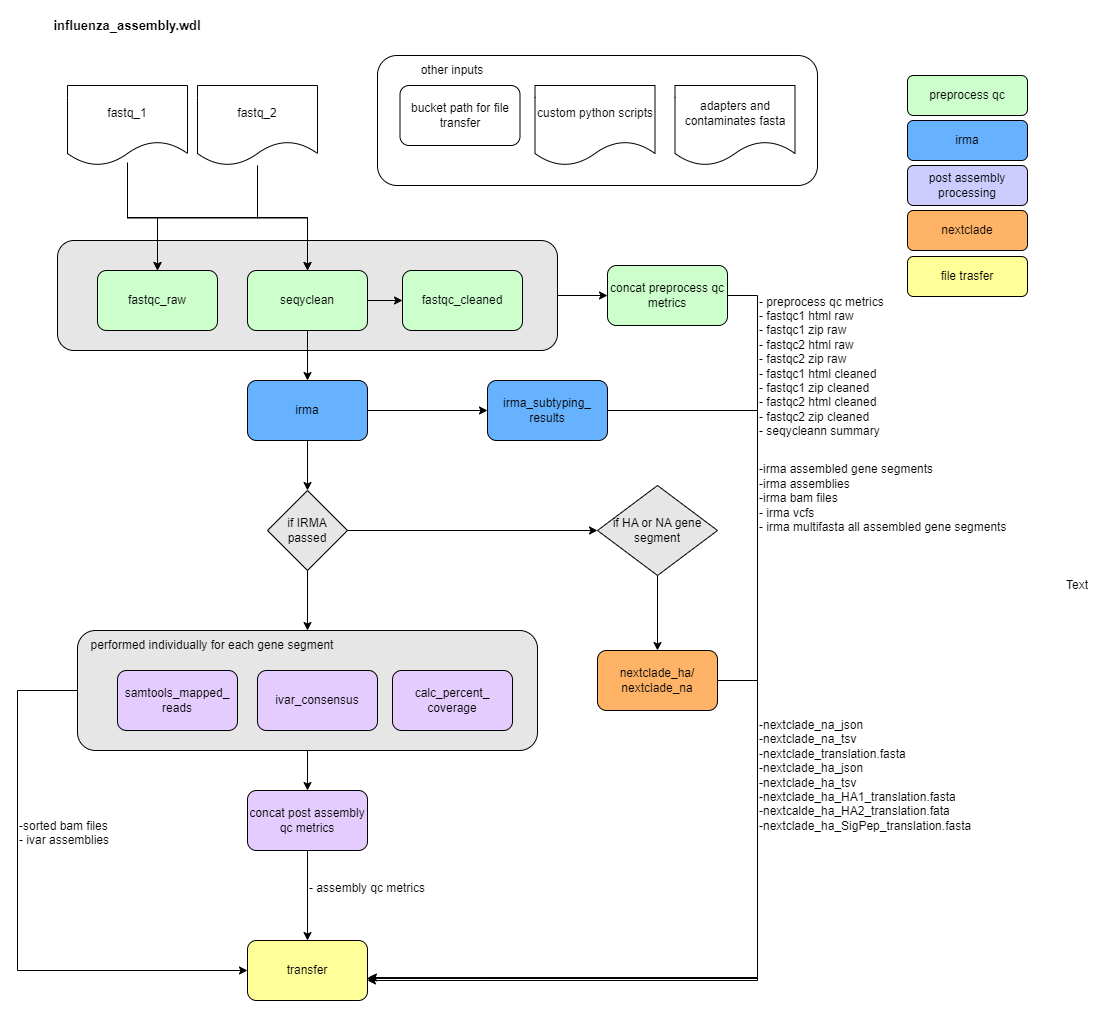

The diagram above was exported from draw.io. Its source (the exported page's mxGraphModel, read from the mxfile embedded in the PNG):
<mxGraphModel dx="1050" dy="522" grid="1" gridSize="10" guides="1" tooltips="1" connect="1" arrows="1" fold="1" page="1" pageScale="1" pageWidth="850" pageHeight="1100" math="0" shadow="0">
  <root>
    <mxCell id="0" />
    <mxCell id="1" parent="0" />
    <mxCell id="ggyO0KAo76pjYAjJ0Oas-55" style="edgeStyle=orthogonalEdgeStyle;rounded=0;orthogonalLoop=1;jettySize=auto;html=1;entryX=0;entryY=0.5;entryDx=0;entryDy=0;" edge="1" parent="1" source="ggyO0KAo76pjYAjJ0Oas-54" target="ggyO0KAo76pjYAjJ0Oas-11">
      <mxGeometry relative="1" as="geometry" />
    </mxCell>
    <mxCell id="ggyO0KAo76pjYAjJ0Oas-54" value="" style="rounded=1;whiteSpace=wrap;html=1;fillColor=#E6E6E6;" vertex="1" parent="1">
      <mxGeometry x="80" y="300" width="500" height="110" as="geometry" />
    </mxCell>
    <mxCell id="ggyO0KAo76pjYAjJ0Oas-43" style="edgeStyle=orthogonalEdgeStyle;rounded=0;orthogonalLoop=1;jettySize=auto;html=1;entryX=0.5;entryY=0;entryDx=0;entryDy=0;" edge="1" parent="1" source="ggyO0KAo76pjYAjJ0Oas-25" target="ggyO0KAo76pjYAjJ0Oas-26">
      <mxGeometry relative="1" as="geometry" />
    </mxCell>
    <mxCell id="ggyO0KAo76pjYAjJ0Oas-59" style="edgeStyle=orthogonalEdgeStyle;rounded=0;orthogonalLoop=1;jettySize=auto;html=1;entryX=0;entryY=0.5;entryDx=0;entryDy=0;" edge="1" parent="1" source="ggyO0KAo76pjYAjJ0Oas-25" target="ggyO0KAo76pjYAjJ0Oas-28">
      <mxGeometry relative="1" as="geometry">
        <Array as="points">
          <mxPoint x="40" y="750" />
          <mxPoint x="40" y="1030" />
        </Array>
      </mxGeometry>
    </mxCell>
    <mxCell id="ggyO0KAo76pjYAjJ0Oas-25" value="" style="rounded=1;whiteSpace=wrap;html=1;fillColor=#E6E6E6;" vertex="1" parent="1">
      <mxGeometry x="100" y="690" width="460" height="120" as="geometry" />
    </mxCell>
    <mxCell id="ggyO0KAo76pjYAjJ0Oas-7" value="" style="rounded=1;whiteSpace=wrap;html=1;" vertex="1" parent="1">
      <mxGeometry x="400" y="115" width="440" height="130" as="geometry" />
    </mxCell>
    <mxCell id="ggyO0KAo76pjYAjJ0Oas-1" value="influenza_assembly.wdl" style="text;html=1;align=center;verticalAlign=middle;whiteSpace=wrap;rounded=0;fontStyle=1;fontSize=13;" vertex="1" parent="1">
      <mxGeometry x="120" y="70" width="60" height="30" as="geometry" />
    </mxCell>
    <mxCell id="ggyO0KAo76pjYAjJ0Oas-2" value="custom python scripts" style="shape=document;whiteSpace=wrap;html=1;boundedLbl=1;" vertex="1" parent="1">
      <mxGeometry x="557.5" y="145" width="120" height="80" as="geometry" />
    </mxCell>
    <mxCell id="ggyO0KAo76pjYAjJ0Oas-29" style="edgeStyle=orthogonalEdgeStyle;rounded=0;orthogonalLoop=1;jettySize=auto;html=1;entryX=0.5;entryY=0;entryDx=0;entryDy=0;" edge="1" parent="1" source="ggyO0KAo76pjYAjJ0Oas-3" target="ggyO0KAo76pjYAjJ0Oas-9">
      <mxGeometry relative="1" as="geometry" />
    </mxCell>
    <mxCell id="ggyO0KAo76pjYAjJ0Oas-30" style="edgeStyle=orthogonalEdgeStyle;rounded=0;orthogonalLoop=1;jettySize=auto;html=1;" edge="1" parent="1" target="ggyO0KAo76pjYAjJ0Oas-10">
      <mxGeometry relative="1" as="geometry">
        <mxPoint x="150" y="222" as="sourcePoint" />
        <mxPoint x="330" y="327" as="targetPoint" />
        <Array as="points">
          <mxPoint x="150" y="277" />
          <mxPoint x="330" y="277" />
        </Array>
      </mxGeometry>
    </mxCell>
    <mxCell id="ggyO0KAo76pjYAjJ0Oas-3" value="fastq_1" style="shape=document;whiteSpace=wrap;html=1;boundedLbl=1;" vertex="1" parent="1">
      <mxGeometry x="90" y="145" width="120" height="80" as="geometry" />
    </mxCell>
    <mxCell id="ggyO0KAo76pjYAjJ0Oas-31" style="edgeStyle=orthogonalEdgeStyle;rounded=0;orthogonalLoop=1;jettySize=auto;html=1;entryX=0.5;entryY=0;entryDx=0;entryDy=0;" edge="1" parent="1" source="ggyO0KAo76pjYAjJ0Oas-4" target="ggyO0KAo76pjYAjJ0Oas-9">
      <mxGeometry relative="1" as="geometry" />
    </mxCell>
    <mxCell id="ggyO0KAo76pjYAjJ0Oas-32" style="edgeStyle=orthogonalEdgeStyle;rounded=0;orthogonalLoop=1;jettySize=auto;html=1;entryX=0.5;entryY=0;entryDx=0;entryDy=0;" edge="1" parent="1" source="ggyO0KAo76pjYAjJ0Oas-4" target="ggyO0KAo76pjYAjJ0Oas-10">
      <mxGeometry relative="1" as="geometry" />
    </mxCell>
    <mxCell id="ggyO0KAo76pjYAjJ0Oas-4" value="fastq_2" style="shape=document;whiteSpace=wrap;html=1;boundedLbl=1;" vertex="1" parent="1">
      <mxGeometry x="220" y="145" width="120" height="80" as="geometry" />
    </mxCell>
    <mxCell id="ggyO0KAo76pjYAjJ0Oas-5" value="adapters and contaminates fasta" style="shape=document;whiteSpace=wrap;html=1;boundedLbl=1;" vertex="1" parent="1">
      <mxGeometry x="697.5" y="145" width="120" height="80" as="geometry" />
    </mxCell>
    <mxCell id="ggyO0KAo76pjYAjJ0Oas-6" value="bucket path for file transfer" style="rounded=1;whiteSpace=wrap;html=1;" vertex="1" parent="1">
      <mxGeometry x="422.5" y="145" width="120" height="60" as="geometry" />
    </mxCell>
    <mxCell id="ggyO0KAo76pjYAjJ0Oas-8" value="other inputs" style="text;html=1;align=center;verticalAlign=middle;whiteSpace=wrap;rounded=0;" vertex="1" parent="1">
      <mxGeometry x="425" y="115" width="100" height="30" as="geometry" />
    </mxCell>
    <mxCell id="ggyO0KAo76pjYAjJ0Oas-9" value="fastqc_raw" style="rounded=1;whiteSpace=wrap;html=1;fillColor=#CCFFCC;" vertex="1" parent="1">
      <mxGeometry x="120" y="330" width="120" height="60" as="geometry" />
    </mxCell>
    <mxCell id="ggyO0KAo76pjYAjJ0Oas-33" style="edgeStyle=orthogonalEdgeStyle;rounded=0;orthogonalLoop=1;jettySize=auto;html=1;entryX=0.5;entryY=0;entryDx=0;entryDy=0;" edge="1" parent="1" source="ggyO0KAo76pjYAjJ0Oas-10" target="ggyO0KAo76pjYAjJ0Oas-12">
      <mxGeometry relative="1" as="geometry" />
    </mxCell>
    <mxCell id="ggyO0KAo76pjYAjJ0Oas-53" style="edgeStyle=orthogonalEdgeStyle;rounded=0;orthogonalLoop=1;jettySize=auto;html=1;entryX=0;entryY=0.5;entryDx=0;entryDy=0;" edge="1" parent="1" source="ggyO0KAo76pjYAjJ0Oas-10" target="ggyO0KAo76pjYAjJ0Oas-14">
      <mxGeometry relative="1" as="geometry" />
    </mxCell>
    <mxCell id="ggyO0KAo76pjYAjJ0Oas-10" value="seqyclean" style="rounded=1;whiteSpace=wrap;html=1;fillColor=#CCFFCC;" vertex="1" parent="1">
      <mxGeometry x="270" y="330" width="120" height="60" as="geometry" />
    </mxCell>
    <mxCell id="ggyO0KAo76pjYAjJ0Oas-11" value="concat preprocess qc metrics" style="rounded=1;whiteSpace=wrap;html=1;fillColor=#CCFFCC;" vertex="1" parent="1">
      <mxGeometry x="630" y="325" width="120" height="60" as="geometry" />
    </mxCell>
    <mxCell id="ggyO0KAo76pjYAjJ0Oas-34" style="edgeStyle=orthogonalEdgeStyle;rounded=0;orthogonalLoop=1;jettySize=auto;html=1;" edge="1" parent="1" source="ggyO0KAo76pjYAjJ0Oas-12" target="ggyO0KAo76pjYAjJ0Oas-19">
      <mxGeometry relative="1" as="geometry" />
    </mxCell>
    <mxCell id="ggyO0KAo76pjYAjJ0Oas-37" style="edgeStyle=orthogonalEdgeStyle;rounded=0;orthogonalLoop=1;jettySize=auto;html=1;entryX=0.5;entryY=0;entryDx=0;entryDy=0;" edge="1" parent="1" source="ggyO0KAo76pjYAjJ0Oas-12" target="ggyO0KAo76pjYAjJ0Oas-20">
      <mxGeometry relative="1" as="geometry" />
    </mxCell>
    <mxCell id="ggyO0KAo76pjYAjJ0Oas-12" value="irma" style="rounded=1;whiteSpace=wrap;html=1;fillColor=#66B2FF;" vertex="1" parent="1">
      <mxGeometry x="270" y="440" width="120" height="60" as="geometry" />
    </mxCell>
    <mxCell id="ggyO0KAo76pjYAjJ0Oas-13" value="preprocess qc" style="rounded=1;whiteSpace=wrap;html=1;fillColor=#CCFFCC;" vertex="1" parent="1">
      <mxGeometry x="930" y="135" width="120" height="40" as="geometry" />
    </mxCell>
    <mxCell id="ggyO0KAo76pjYAjJ0Oas-14" value="fastqc_cleaned" style="rounded=1;whiteSpace=wrap;html=1;fillColor=#CCFFCC;" vertex="1" parent="1">
      <mxGeometry x="425" y="330" width="120" height="60" as="geometry" />
    </mxCell>
    <mxCell id="ggyO0KAo76pjYAjJ0Oas-15" value="irma" style="rounded=1;whiteSpace=wrap;html=1;fillColor=#66B2FF;" vertex="1" parent="1">
      <mxGeometry x="930" y="180" width="120" height="40" as="geometry" />
    </mxCell>
    <mxCell id="ggyO0KAo76pjYAjJ0Oas-16" value="post assembly processing" style="rounded=1;whiteSpace=wrap;html=1;fillColor=#CCCCFF;" vertex="1" parent="1">
      <mxGeometry x="930" y="225" width="120" height="40" as="geometry" />
    </mxCell>
    <mxCell id="ggyO0KAo76pjYAjJ0Oas-17" value="nextclade" style="rounded=1;whiteSpace=wrap;html=1;fillColor=#FFB366;" vertex="1" parent="1">
      <mxGeometry x="930" y="270" width="120" height="40" as="geometry" />
    </mxCell>
    <mxCell id="ggyO0KAo76pjYAjJ0Oas-18" value="file trasfer" style="rounded=1;whiteSpace=wrap;html=1;fillColor=#FFFF99;" vertex="1" parent="1">
      <mxGeometry x="930" y="316" width="120" height="40" as="geometry" />
    </mxCell>
    <mxCell id="ggyO0KAo76pjYAjJ0Oas-65" style="edgeStyle=orthogonalEdgeStyle;rounded=0;orthogonalLoop=1;jettySize=auto;html=1;" edge="1" parent="1" source="ggyO0KAo76pjYAjJ0Oas-19" target="ggyO0KAo76pjYAjJ0Oas-28">
      <mxGeometry relative="1" as="geometry">
        <Array as="points">
          <mxPoint x="780" y="470" />
          <mxPoint x="780" y="1040" />
        </Array>
      </mxGeometry>
    </mxCell>
    <mxCell id="ggyO0KAo76pjYAjJ0Oas-19" value="irma_subtyping_&lt;div&gt;results&lt;/div&gt;" style="rounded=1;whiteSpace=wrap;html=1;fillColor=#66B2FF;" vertex="1" parent="1">
      <mxGeometry x="510" y="440" width="120" height="60" as="geometry" />
    </mxCell>
    <mxCell id="ggyO0KAo76pjYAjJ0Oas-40" style="edgeStyle=orthogonalEdgeStyle;rounded=0;orthogonalLoop=1;jettySize=auto;html=1;" edge="1" parent="1" source="ggyO0KAo76pjYAjJ0Oas-20" target="ggyO0KAo76pjYAjJ0Oas-25">
      <mxGeometry relative="1" as="geometry" />
    </mxCell>
    <mxCell id="ggyO0KAo76pjYAjJ0Oas-44" style="edgeStyle=orthogonalEdgeStyle;rounded=0;orthogonalLoop=1;jettySize=auto;html=1;entryX=0;entryY=0.5;entryDx=0;entryDy=0;" edge="1" parent="1" source="ggyO0KAo76pjYAjJ0Oas-20" target="ggyO0KAo76pjYAjJ0Oas-24">
      <mxGeometry relative="1" as="geometry" />
    </mxCell>
    <mxCell id="ggyO0KAo76pjYAjJ0Oas-20" value="if IRMA passed" style="rhombus;whiteSpace=wrap;html=1;fillColor=#E6E6E6;" vertex="1" parent="1">
      <mxGeometry x="290" y="550" width="80" height="80" as="geometry" />
    </mxCell>
    <mxCell id="ggyO0KAo76pjYAjJ0Oas-21" value="samtools_mapped_&lt;div&gt;reads&lt;/div&gt;" style="rounded=1;whiteSpace=wrap;html=1;fillColor=#E5CCFF;" vertex="1" parent="1">
      <mxGeometry x="140" y="730" width="120" height="60" as="geometry" />
    </mxCell>
    <mxCell id="ggyO0KAo76pjYAjJ0Oas-22" value="ivar_consensus" style="rounded=1;whiteSpace=wrap;html=1;fillColor=#E5CCFF;" vertex="1" parent="1">
      <mxGeometry x="280" y="730" width="120" height="60" as="geometry" />
    </mxCell>
    <mxCell id="ggyO0KAo76pjYAjJ0Oas-23" value="calc_percent_&lt;div&gt;coverage&lt;/div&gt;" style="rounded=1;whiteSpace=wrap;html=1;fillColor=#E5CCFF;" vertex="1" parent="1">
      <mxGeometry x="415" y="730" width="120" height="60" as="geometry" />
    </mxCell>
    <mxCell id="ggyO0KAo76pjYAjJ0Oas-45" style="edgeStyle=orthogonalEdgeStyle;rounded=0;orthogonalLoop=1;jettySize=auto;html=1;" edge="1" parent="1" source="ggyO0KAo76pjYAjJ0Oas-24" target="ggyO0KAo76pjYAjJ0Oas-27">
      <mxGeometry relative="1" as="geometry" />
    </mxCell>
    <mxCell id="ggyO0KAo76pjYAjJ0Oas-24" value="if HA or NA gene segment" style="rhombus;whiteSpace=wrap;html=1;fillColor=#E6E6E6;" vertex="1" parent="1">
      <mxGeometry x="620" y="545" width="120" height="90" as="geometry" />
    </mxCell>
    <mxCell id="ggyO0KAo76pjYAjJ0Oas-46" style="edgeStyle=orthogonalEdgeStyle;rounded=0;orthogonalLoop=1;jettySize=auto;html=1;entryX=0.5;entryY=0;entryDx=0;entryDy=0;" edge="1" parent="1" source="ggyO0KAo76pjYAjJ0Oas-26" target="ggyO0KAo76pjYAjJ0Oas-28">
      <mxGeometry relative="1" as="geometry" />
    </mxCell>
    <mxCell id="ggyO0KAo76pjYAjJ0Oas-26" value="concat post assembly qc metrics" style="rounded=1;whiteSpace=wrap;html=1;fillColor=#E5CCFF;" vertex="1" parent="1">
      <mxGeometry x="270" y="850" width="120" height="60" as="geometry" />
    </mxCell>
    <mxCell id="ggyO0KAo76pjYAjJ0Oas-27" value="nextclade_ha/&lt;div&gt;nextclade_na&lt;/div&gt;" style="rounded=1;whiteSpace=wrap;html=1;fillColor=#FFB366;" vertex="1" parent="1">
      <mxGeometry x="620" y="710" width="120" height="60" as="geometry" />
    </mxCell>
    <mxCell id="ggyO0KAo76pjYAjJ0Oas-28" value="transfer" style="rounded=1;whiteSpace=wrap;html=1;fillColor=#FFFF99;" vertex="1" parent="1">
      <mxGeometry x="270" y="1000" width="120" height="60" as="geometry" />
    </mxCell>
    <mxCell id="ggyO0KAo76pjYAjJ0Oas-41" value="performed individually for each gene segment" style="text;html=1;align=center;verticalAlign=middle;whiteSpace=wrap;rounded=0;" vertex="1" parent="1">
      <mxGeometry x="90" y="690" width="290" height="30" as="geometry" />
    </mxCell>
    <mxCell id="ggyO0KAo76pjYAjJ0Oas-56" style="edgeStyle=orthogonalEdgeStyle;rounded=0;orthogonalLoop=1;jettySize=auto;html=1;entryX=1.008;entryY=0.617;entryDx=0;entryDy=0;entryPerimeter=0;" edge="1" parent="1" source="ggyO0KAo76pjYAjJ0Oas-11" target="ggyO0KAo76pjYAjJ0Oas-28">
      <mxGeometry relative="1" as="geometry">
        <Array as="points">
          <mxPoint x="780" y="355" />
          <mxPoint x="780" y="1037" />
        </Array>
      </mxGeometry>
    </mxCell>
    <mxCell id="ggyO0KAo76pjYAjJ0Oas-58" style="edgeStyle=orthogonalEdgeStyle;rounded=0;orthogonalLoop=1;jettySize=auto;html=1;entryX=0.992;entryY=0.633;entryDx=0;entryDy=0;entryPerimeter=0;" edge="1" parent="1" source="ggyO0KAo76pjYAjJ0Oas-27" target="ggyO0KAo76pjYAjJ0Oas-28">
      <mxGeometry relative="1" as="geometry">
        <Array as="points">
          <mxPoint x="780" y="740" />
          <mxPoint x="780" y="1038" />
        </Array>
      </mxGeometry>
    </mxCell>
    <mxCell id="ggyO0KAo76pjYAjJ0Oas-60" value="Text" style="text;html=1;align=center;verticalAlign=middle;whiteSpace=wrap;rounded=0;" vertex="1" parent="1">
      <mxGeometry x="1070" y="630" width="60" height="30" as="geometry" />
    </mxCell>
    <mxCell id="ggyO0KAo76pjYAjJ0Oas-61" value="- preprocess qc metrics&lt;div&gt;- fastqc1 html raw&lt;/div&gt;&lt;div&gt;- fastqc1 zip raw&lt;/div&gt;&lt;div&gt;- fastqc2 html raw&lt;/div&gt;&lt;div&gt;- fastqc2 zip raw&lt;/div&gt;&lt;div&gt;&lt;div&gt;- fastqc1 html cleaned&lt;/div&gt;&lt;div&gt;- fastqc1 zip cleaned&lt;/div&gt;&lt;div&gt;- fastqc2 html cleaned&lt;/div&gt;&lt;div&gt;- fastqc2 zip cleaned&lt;/div&gt;&lt;/div&gt;&lt;div style=&quot;&quot;&gt;- seqycleann summary&lt;/div&gt;" style="text;html=1;align=left;verticalAlign=middle;whiteSpace=wrap;rounded=0;" vertex="1" parent="1">
      <mxGeometry x="780" y="356" width="160" height="140" as="geometry" />
    </mxCell>
    <mxCell id="ggyO0KAo76pjYAjJ0Oas-62" value="-nextclade_na_json&lt;div&gt;-nextclade_na_tsv&lt;/div&gt;&lt;div&gt;-nextclade_translation.fasta&lt;/div&gt;&lt;div&gt;-nextclade_ha_json&lt;/div&gt;&lt;div&gt;-nextclade_ha_tsv&lt;/div&gt;&lt;div&gt;-nextclade_ha_HA1_translation.fasta&lt;/div&gt;&lt;div&gt;-nextcalde_ha_HA2_translation.fata&lt;/div&gt;&lt;div&gt;-nextclade_ha_SigPep_translation.fasta&lt;/div&gt;" style="text;html=1;align=left;verticalAlign=middle;whiteSpace=wrap;rounded=0;" vertex="1" parent="1">
      <mxGeometry x="780" y="790" width="220" height="90" as="geometry" />
    </mxCell>
    <mxCell id="ggyO0KAo76pjYAjJ0Oas-66" value="-irma assembled gene segments&lt;div&gt;-irma assemblies&lt;/div&gt;&lt;div&gt;-irma bam files&lt;/div&gt;&lt;div&gt;- irma vcfs&lt;/div&gt;&lt;div&gt;- irma multifasta all assembled gene segments&lt;/div&gt;&lt;div&gt;&lt;br&gt;&lt;/div&gt;" style="text;html=1;align=left;verticalAlign=middle;whiteSpace=wrap;rounded=0;" vertex="1" parent="1">
      <mxGeometry x="780" y="520" width="260" height="90" as="geometry" />
    </mxCell>
    <mxCell id="ggyO0KAo76pjYAjJ0Oas-67" value="-sorted bam files&lt;div&gt;- ivar assemblies&lt;/div&gt;&lt;div&gt;&lt;br&gt;&lt;/div&gt;" style="text;html=1;align=left;verticalAlign=middle;whiteSpace=wrap;rounded=0;" vertex="1" parent="1">
      <mxGeometry x="40" y="855" width="110" height="90" as="geometry" />
    </mxCell>
    <mxCell id="ggyO0KAo76pjYAjJ0Oas-68" value="- assembly qc metrics&lt;div&gt;&lt;br&gt;&lt;/div&gt;" style="text;html=1;align=left;verticalAlign=middle;whiteSpace=wrap;rounded=0;" vertex="1" parent="1">
      <mxGeometry x="330" y="910" width="140" height="90" as="geometry" />
    </mxCell>
  </root>
</mxGraphModel>